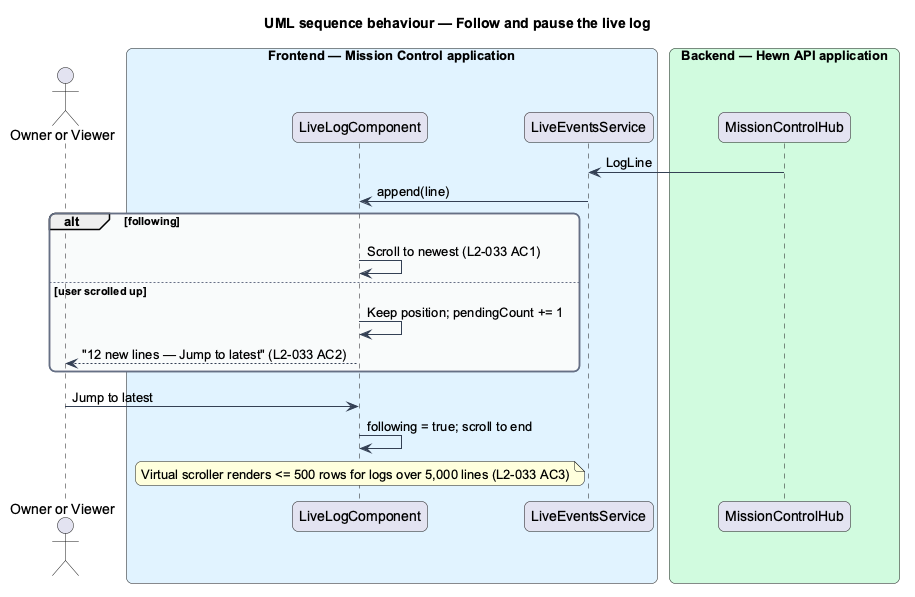

The diagram above was rendered by PlantUML. Its source (embedded in the PNG):
@startuml
title UML sequence behaviour — Follow and pause the live log
skinparam backgroundColor #FFFFFF
skinparam shadowing false
skinparam roundcorner 12
skinparam defaultFontName Arial
skinparam ArrowColor #344054
skinparam rectangle {
  BorderColor #344054
  FontColor #101828
}
skinparam package {
  BorderColor #667085
  FontColor #101828
  BackgroundColor #F9FAFB
}
skinparam sequenceMessageAlign left
actor "Owner or Viewer" as user
box "Frontend — Mission Control application" #E0F2FE
  participant "LiveLogComponent" as log
  participant "LiveEventsService" as live
end box
box "Backend — Hewn API application" #D1FADF
  participant "MissionControlHub" as hub
end box
hub -> live : LogLine
live -> log : append(line)
alt following
  log -> log : Scroll to newest (L2-033 AC1)
else user scrolled up
  log -> log : Keep position; pendingCount += 1
  log --> user : "12 new lines — Jump to latest" (L2-033 AC2)
end
user -> log : Jump to latest
log -> log : following = true; scroll to end
note over log : Virtual scroller renders <= 500 rows for logs over 5,000 lines (L2-033 AC3)
@enduml